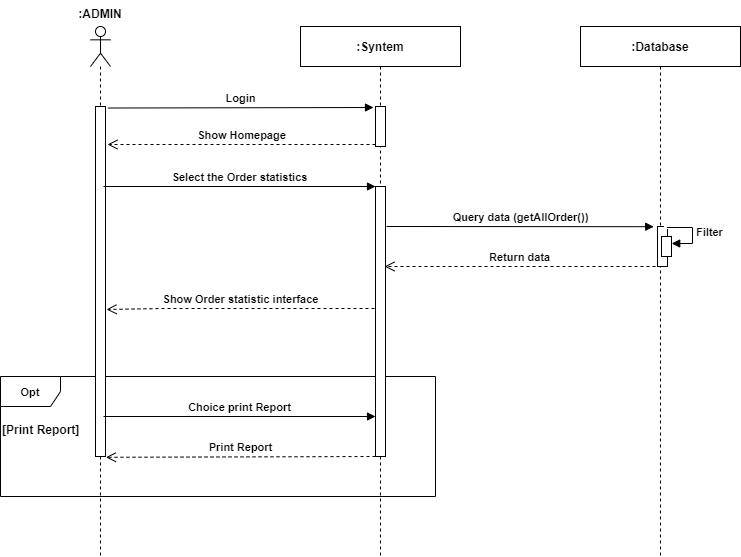

The diagram above was exported from draw.io. Its source (the exported page's mxGraphModel, read from the mxfile embedded in the PNG):
<mxGraphModel dx="1354" dy="763" grid="1" gridSize="10" guides="1" tooltips="1" connect="1" arrows="1" fold="1" page="1" pageScale="1" pageWidth="850" pageHeight="1100" math="0" shadow="0">
  <root>
    <mxCell id="0" />
    <mxCell id="1" parent="0" />
    <mxCell id="6D83BG0a5aWO2G7ozuGO-68" value="&lt;font style=&quot;font-size: 11px&quot;&gt;Opt&lt;/font&gt;" style="shape=umlFrame;whiteSpace=wrap;html=1;fontStyle=1;width=60;height=30;" parent="1" vertex="1">
      <mxGeometry x="10" y="460" width="435" height="120" as="geometry" />
    </mxCell>
    <mxCell id="6D83BG0a5aWO2G7ozuGO-53" value=":Database" style="shape=umlLifeline;perimeter=lifelinePerimeter;whiteSpace=wrap;html=1;container=1;collapsible=0;recursiveResize=0;outlineConnect=0;fontStyle=1" parent="1" vertex="1">
      <mxGeometry x="590" y="110" width="160" height="530" as="geometry" />
    </mxCell>
    <mxCell id="6D83BG0a5aWO2G7ozuGO-58" value="" style="shape=umlLifeline;participant=umlActor;perimeter=lifelinePerimeter;whiteSpace=wrap;html=1;container=1;collapsible=0;recursiveResize=0;verticalAlign=top;spacingTop=36;outlineConnect=0;fontStyle=1" parent="1" vertex="1">
      <mxGeometry x="100" y="110" width="20" height="530" as="geometry" />
    </mxCell>
    <mxCell id="6D83BG0a5aWO2G7ozuGO-59" value="" style="html=1;points=[];perimeter=orthogonalPerimeter;fontStyle=1" parent="6D83BG0a5aWO2G7ozuGO-58" vertex="1">
      <mxGeometry x="5" y="80" width="10" height="350" as="geometry" />
    </mxCell>
    <mxCell id="6D83BG0a5aWO2G7ozuGO-60" value="Login" style="html=1;verticalAlign=bottom;endArrow=block;exitX=0.94;exitY=0.001;exitDx=0;exitDy=0;exitPerimeter=0;fontStyle=1" parent="1" edge="1">
      <mxGeometry relative="1" as="geometry">
        <mxPoint x="117.40000000000009" y="191.51999999999998" as="sourcePoint" />
        <mxPoint x="383" y="190.9999999999999" as="targetPoint" />
      </mxGeometry>
    </mxCell>
    <mxCell id="6D83BG0a5aWO2G7ozuGO-61" value="Show Homepage" style="html=1;verticalAlign=bottom;endArrow=open;dashed=1;endSize=8;exitX=0;exitY=0.95;fontStyle=1" parent="1" source="6D83BG0a5aWO2G7ozuGO-65" edge="1">
      <mxGeometry relative="1" as="geometry">
        <mxPoint x="117" y="228" as="targetPoint" />
      </mxGeometry>
    </mxCell>
    <mxCell id="6D83BG0a5aWO2G7ozuGO-62" value=":ADMIN" style="text;align=center;fontStyle=1;verticalAlign=middle;spacingLeft=3;spacingRight=3;strokeColor=none;rotatable=0;points=[[0,0.5],[1,0.5]];portConstraint=eastwest;" parent="1" vertex="1">
      <mxGeometry x="70" y="84" width="80" height="26" as="geometry" />
    </mxCell>
    <mxCell id="6D83BG0a5aWO2G7ozuGO-63" value="Select the Order statistics" style="html=1;verticalAlign=bottom;endArrow=block;fontStyle=1" parent="1" edge="1">
      <mxGeometry relative="1" as="geometry">
        <mxPoint x="113" y="270" as="sourcePoint" />
        <mxPoint x="385" y="270" as="targetPoint" />
      </mxGeometry>
    </mxCell>
    <mxCell id="6D83BG0a5aWO2G7ozuGO-64" value=":Syntem" style="shape=umlLifeline;perimeter=lifelinePerimeter;whiteSpace=wrap;html=1;container=1;collapsible=0;recursiveResize=0;outlineConnect=0;fontStyle=1" parent="1" vertex="1">
      <mxGeometry x="310" y="110" width="160" height="530" as="geometry" />
    </mxCell>
    <mxCell id="6D83BG0a5aWO2G7ozuGO-65" value="" style="html=1;points=[];perimeter=orthogonalPerimeter;fontStyle=1" parent="6D83BG0a5aWO2G7ozuGO-64" vertex="1">
      <mxGeometry x="75" y="80" width="10" height="40" as="geometry" />
    </mxCell>
    <mxCell id="6D83BG0a5aWO2G7ozuGO-66" value="" style="html=1;points=[];perimeter=orthogonalPerimeter;fontStyle=1" parent="6D83BG0a5aWO2G7ozuGO-64" vertex="1">
      <mxGeometry x="75" y="160" width="10" height="270" as="geometry" />
    </mxCell>
    <mxCell id="6D83BG0a5aWO2G7ozuGO-69" value="Query data (getAllOrder())" style="html=1;verticalAlign=bottom;endArrow=block;entryX=-0.18;entryY=0.005;entryDx=0;entryDy=0;entryPerimeter=0;fontStyle=1" parent="1" edge="1">
      <mxGeometry relative="1" as="geometry">
        <mxPoint x="396" y="310" as="sourcePoint" />
        <mxPoint x="663.2" y="310.20000000000005" as="targetPoint" />
      </mxGeometry>
    </mxCell>
    <mxCell id="6D83BG0a5aWO2G7ozuGO-70" value="Show Order statistic interface" style="html=1;verticalAlign=bottom;endArrow=open;dashed=1;endSize=8;fontStyle=1;entryX=1.1;entryY=0.58;entryDx=0;entryDy=0;entryPerimeter=0;" parent="1" target="6D83BG0a5aWO2G7ozuGO-59" edge="1">
      <mxGeometry relative="1" as="geometry">
        <mxPoint x="120" y="392" as="targetPoint" />
        <mxPoint x="384" y="392" as="sourcePoint" />
        <Array as="points">
          <mxPoint x="170" y="392" />
        </Array>
      </mxGeometry>
    </mxCell>
    <mxCell id="6D83BG0a5aWO2G7ozuGO-75" value="Return data" style="html=1;verticalAlign=bottom;endArrow=open;dashed=1;endSize=8;fontStyle=1" parent="1" edge="1">
      <mxGeometry relative="1" as="geometry">
        <mxPoint x="394" y="350" as="targetPoint" />
        <mxPoint x="665" y="350" as="sourcePoint" />
      </mxGeometry>
    </mxCell>
    <mxCell id="6D83BG0a5aWO2G7ozuGO-77" value="Print Report" style="html=1;verticalAlign=bottom;endArrow=open;dashed=1;endSize=8;exitX=-0.14;exitY=0.172;entryX=0.7;entryY=0.306;entryDx=0;entryDy=0;entryPerimeter=0;fontStyle=1;exitDx=0;exitDy=0;exitPerimeter=0;" parent="1" edge="1">
      <mxGeometry relative="1" as="geometry">
        <mxPoint x="115.40000000000009" y="540.8" as="targetPoint" />
        <mxPoint x="384.99999999999955" y="540" as="sourcePoint" />
      </mxGeometry>
    </mxCell>
    <mxCell id="6D83BG0a5aWO2G7ozuGO-76" value="Choice print Report" style="html=1;verticalAlign=bottom;endArrow=block;fontStyle=1" parent="1" edge="1">
      <mxGeometry relative="1" as="geometry">
        <mxPoint x="113" y="500" as="sourcePoint" />
        <mxPoint x="385" y="500" as="targetPoint" />
      </mxGeometry>
    </mxCell>
    <mxCell id="6D83BG0a5aWO2G7ozuGO-67" value="&lt;div style=&quot;text-align: center&quot;&gt;&lt;font face=&quot;helvetica&quot;&gt;&lt;b&gt;[Print Report]&lt;/b&gt;&lt;/font&gt;&lt;/div&gt;" style="text;whiteSpace=wrap;html=1;" parent="1" vertex="1">
      <mxGeometry x="10" y="500" width="85" height="30" as="geometry" />
    </mxCell>
    <mxCell id="mr-P2LmD5H4dVLThqV6V-1" value="" style="html=1;points=[];perimeter=orthogonalPerimeter;fontStyle=1" parent="1" vertex="1">
      <mxGeometry x="667" y="310" width="10" height="40" as="geometry" />
    </mxCell>
    <mxCell id="mr-P2LmD5H4dVLThqV6V-2" value="&lt;b&gt;Filter&lt;/b&gt;" style="edgeStyle=orthogonalEdgeStyle;html=1;align=left;spacingLeft=2;endArrow=block;rounded=0;entryX=1.02;entryY=0.35;exitX=0.94;exitY=0.025;exitDx=0;exitDy=0;exitPerimeter=0;entryDx=0;entryDy=0;entryPerimeter=0;" parent="1" source="mr-P2LmD5H4dVLThqV6V-1" target="mr-P2LmD5H4dVLThqV6V-3" edge="1">
      <mxGeometry relative="1" as="geometry">
        <mxPoint x="302" y="710" as="sourcePoint" />
        <Array as="points">
          <mxPoint x="702" y="311" />
          <mxPoint x="702" y="327" />
        </Array>
      </mxGeometry>
    </mxCell>
    <mxCell id="mr-P2LmD5H4dVLThqV6V-3" value="" style="html=1;points=[];perimeter=orthogonalPerimeter;" parent="1" vertex="1">
      <mxGeometry x="671" y="320" width="10" height="20" as="geometry" />
    </mxCell>
  </root>
</mxGraphModel>